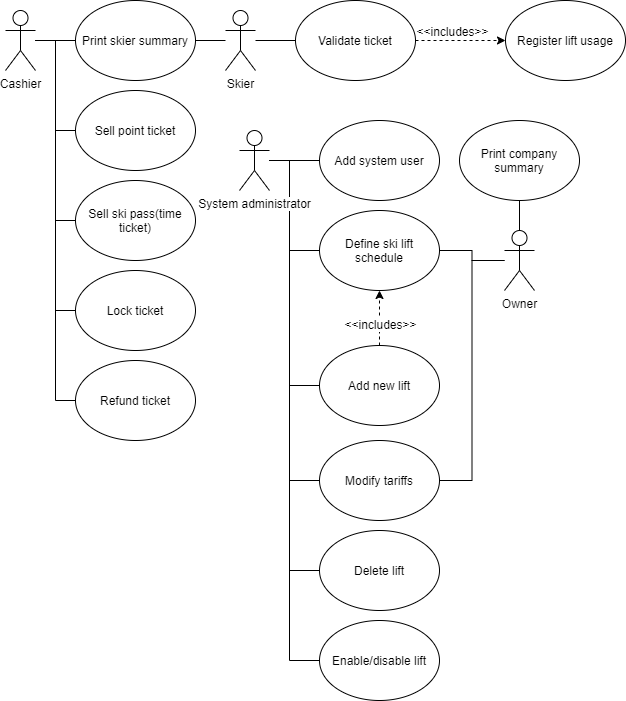

The diagram above was exported from draw.io. Its source (the exported page's mxGraphModel, read from the mxfile embedded in the PNG):
<mxGraphModel dx="1038" dy="531" grid="1" gridSize="10" guides="1" tooltips="1" connect="1" arrows="1" fold="1" page="1" pageScale="1" pageWidth="827" pageHeight="1169" math="0" shadow="0">
  <root>
    <mxCell id="0" />
    <mxCell id="1" parent="0" />
    <mxCell id="0l7jO2OnxwDF26uofzay-14" style="edgeStyle=orthogonalEdgeStyle;rounded=0;orthogonalLoop=1;jettySize=auto;html=1;entryX=0;entryY=0.5;entryDx=0;entryDy=0;endArrow=none;endFill=0;" parent="1" source="0l7jO2OnxwDF26uofzay-9" target="0l7jO2OnxwDF26uofzay-13" edge="1">
      <mxGeometry relative="1" as="geometry" />
    </mxCell>
    <mxCell id="0l7jO2OnxwDF26uofzay-16" style="edgeStyle=orthogonalEdgeStyle;rounded=0;orthogonalLoop=1;jettySize=auto;html=1;entryX=0;entryY=0.5;entryDx=0;entryDy=0;endArrow=none;endFill=0;" parent="1" source="0l7jO2OnxwDF26uofzay-9" target="0l7jO2OnxwDF26uofzay-15" edge="1">
      <mxGeometry relative="1" as="geometry" />
    </mxCell>
    <mxCell id="cXX3pIR8pKJv_eYzaTyf-7" style="edgeStyle=orthogonalEdgeStyle;rounded=0;orthogonalLoop=1;jettySize=auto;html=1;entryX=0;entryY=0.5;entryDx=0;entryDy=0;endArrow=none;endFill=0;" parent="1" source="0l7jO2OnxwDF26uofzay-9" target="0l7jO2OnxwDF26uofzay-55" edge="1">
      <mxGeometry relative="1" as="geometry" />
    </mxCell>
    <mxCell id="cXX3pIR8pKJv_eYzaTyf-9" style="edgeStyle=orthogonalEdgeStyle;rounded=0;orthogonalLoop=1;jettySize=auto;html=1;entryX=0;entryY=0.5;entryDx=0;entryDy=0;endArrow=none;endFill=0;" parent="1" source="0l7jO2OnxwDF26uofzay-9" target="cXX3pIR8pKJv_eYzaTyf-8" edge="1">
      <mxGeometry relative="1" as="geometry" />
    </mxCell>
    <mxCell id="cXX3pIR8pKJv_eYzaTyf-10" style="edgeStyle=orthogonalEdgeStyle;rounded=0;orthogonalLoop=1;jettySize=auto;html=1;entryX=0;entryY=0.5;entryDx=0;entryDy=0;endArrow=none;endFill=0;" parent="1" source="0l7jO2OnxwDF26uofzay-9" target="cXX3pIR8pKJv_eYzaTyf-3" edge="1">
      <mxGeometry relative="1" as="geometry" />
    </mxCell>
    <mxCell id="0l7jO2OnxwDF26uofzay-9" value="&lt;div&gt;Cashier&lt;/div&gt;" style="shape=umlActor;verticalLabelPosition=bottom;labelBackgroundColor=#ffffff;verticalAlign=top;html=1;outlineConnect=0;" parent="1" vertex="1">
      <mxGeometry x="10" y="20" width="30" height="60" as="geometry" />
    </mxCell>
    <mxCell id="0l7jO2OnxwDF26uofzay-43" style="edgeStyle=orthogonalEdgeStyle;rounded=0;orthogonalLoop=1;jettySize=auto;html=1;entryX=0;entryY=0.5;entryDx=0;entryDy=0;endArrow=none;endFill=0;" parent="1" source="0l7jO2OnxwDF26uofzay-10" target="0l7jO2OnxwDF26uofzay-42" edge="1">
      <mxGeometry relative="1" as="geometry" />
    </mxCell>
    <mxCell id="0l7jO2OnxwDF26uofzay-45" style="edgeStyle=orthogonalEdgeStyle;rounded=0;orthogonalLoop=1;jettySize=auto;html=1;entryX=0;entryY=0.5;entryDx=0;entryDy=0;endArrow=none;endFill=0;" parent="1" source="0l7jO2OnxwDF26uofzay-10" target="0l7jO2OnxwDF26uofzay-44" edge="1">
      <mxGeometry relative="1" as="geometry">
        <Array as="points">
          <mxPoint x="294" y="170" />
          <mxPoint x="294" y="260" />
        </Array>
      </mxGeometry>
    </mxCell>
    <mxCell id="0l7jO2OnxwDF26uofzay-50" style="edgeStyle=orthogonalEdgeStyle;rounded=0;orthogonalLoop=1;jettySize=auto;html=1;entryX=0;entryY=0.5;entryDx=0;entryDy=0;endArrow=none;endFill=0;" parent="1" source="0l7jO2OnxwDF26uofzay-10" target="0l7jO2OnxwDF26uofzay-47" edge="1">
      <mxGeometry relative="1" as="geometry">
        <Array as="points">
          <mxPoint x="294" y="170" />
          <mxPoint x="294" y="395" />
        </Array>
      </mxGeometry>
    </mxCell>
    <mxCell id="0l7jO2OnxwDF26uofzay-54" style="edgeStyle=orthogonalEdgeStyle;rounded=0;orthogonalLoop=1;jettySize=auto;html=1;entryX=0;entryY=0.5;entryDx=0;entryDy=0;endArrow=none;endFill=0;" parent="1" source="0l7jO2OnxwDF26uofzay-10" target="0l7jO2OnxwDF26uofzay-53" edge="1">
      <mxGeometry relative="1" as="geometry">
        <Array as="points">
          <mxPoint x="294" y="170" />
          <mxPoint x="294" y="580" />
        </Array>
      </mxGeometry>
    </mxCell>
    <mxCell id="cXX3pIR8pKJv_eYzaTyf-12" style="edgeStyle=orthogonalEdgeStyle;rounded=0;orthogonalLoop=1;jettySize=auto;html=1;entryX=0;entryY=0.5;entryDx=0;entryDy=0;endArrow=none;endFill=0;" parent="1" source="0l7jO2OnxwDF26uofzay-10" target="cXX3pIR8pKJv_eYzaTyf-11" edge="1">
      <mxGeometry relative="1" as="geometry">
        <Array as="points">
          <mxPoint x="294" y="170" />
          <mxPoint x="294" y="490" />
        </Array>
      </mxGeometry>
    </mxCell>
    <mxCell id="cXX3pIR8pKJv_eYzaTyf-15" style="edgeStyle=orthogonalEdgeStyle;rounded=0;orthogonalLoop=1;jettySize=auto;html=1;entryX=0;entryY=0.5;entryDx=0;entryDy=0;endArrow=none;endFill=0;" parent="1" source="0l7jO2OnxwDF26uofzay-10" target="cXX3pIR8pKJv_eYzaTyf-14" edge="1">
      <mxGeometry relative="1" as="geometry">
        <Array as="points">
          <mxPoint x="294" y="170" />
          <mxPoint x="294" y="670" />
        </Array>
      </mxGeometry>
    </mxCell>
    <mxCell id="0l7jO2OnxwDF26uofzay-10" value="System administrator" style="shape=umlActor;verticalLabelPosition=bottom;labelBackgroundColor=#ffffff;verticalAlign=top;html=1;outlineConnect=0;" parent="1" vertex="1">
      <mxGeometry x="244" y="140" width="30" height="60" as="geometry" />
    </mxCell>
    <mxCell id="0l7jO2OnxwDF26uofzay-28" style="edgeStyle=orthogonalEdgeStyle;rounded=0;orthogonalLoop=1;jettySize=auto;html=1;entryX=0.5;entryY=1;entryDx=0;entryDy=0;endArrow=none;endFill=0;" parent="1" source="0l7jO2OnxwDF26uofzay-12" target="0l7jO2OnxwDF26uofzay-26" edge="1">
      <mxGeometry relative="1" as="geometry" />
    </mxCell>
    <mxCell id="0l7jO2OnxwDF26uofzay-46" style="edgeStyle=orthogonalEdgeStyle;rounded=0;orthogonalLoop=1;jettySize=auto;html=1;entryX=1;entryY=0.5;entryDx=0;entryDy=0;endArrow=none;endFill=0;" parent="1" source="0l7jO2OnxwDF26uofzay-12" target="0l7jO2OnxwDF26uofzay-44" edge="1">
      <mxGeometry relative="1" as="geometry" />
    </mxCell>
    <mxCell id="cXX3pIR8pKJv_eYzaTyf-13" style="edgeStyle=orthogonalEdgeStyle;rounded=0;orthogonalLoop=1;jettySize=auto;html=1;entryX=1;entryY=0.5;entryDx=0;entryDy=0;endArrow=none;endFill=0;" parent="1" source="0l7jO2OnxwDF26uofzay-12" target="cXX3pIR8pKJv_eYzaTyf-11" edge="1">
      <mxGeometry relative="1" as="geometry" />
    </mxCell>
    <mxCell id="0l7jO2OnxwDF26uofzay-12" value="&lt;div&gt;Owner&lt;/div&gt;" style="shape=umlActor;verticalLabelPosition=bottom;labelBackgroundColor=#ffffff;verticalAlign=top;html=1;outlineConnect=0;" parent="1" vertex="1">
      <mxGeometry x="509" y="240" width="30" height="60" as="geometry" />
    </mxCell>
    <mxCell id="0l7jO2OnxwDF26uofzay-13" value="Sell point ticket" style="ellipse;whiteSpace=wrap;html=1;" parent="1" vertex="1">
      <mxGeometry x="80" y="100" width="120" height="80" as="geometry" />
    </mxCell>
    <mxCell id="0l7jO2OnxwDF26uofzay-15" value="Sell ski pass(time ticket)" style="ellipse;whiteSpace=wrap;html=1;" parent="1" vertex="1">
      <mxGeometry x="80" y="190" width="120" height="80" as="geometry" />
    </mxCell>
    <mxCell id="0l7jO2OnxwDF26uofzay-26" value="Print company summary" style="ellipse;whiteSpace=wrap;html=1;" parent="1" vertex="1">
      <mxGeometry x="464" y="130" width="120" height="80" as="geometry" />
    </mxCell>
    <mxCell id="0l7jO2OnxwDF26uofzay-38" style="edgeStyle=orthogonalEdgeStyle;rounded=0;orthogonalLoop=1;jettySize=auto;html=1;dashed=1;entryX=0;entryY=0.5;entryDx=0;entryDy=0;endArrow=classic;endFill=1;" parent="1" source="0l7jO2OnxwDF26uofzay-29" target="0l7jO2OnxwDF26uofzay-37" edge="1">
      <mxGeometry relative="1" as="geometry">
        <mxPoint x="295" y="80" as="targetPoint" />
      </mxGeometry>
    </mxCell>
    <mxCell id="0l7jO2OnxwDF26uofzay-41" value="&amp;lt;&amp;lt;includes&amp;gt;&amp;gt;" style="text;html=1;align=center;verticalAlign=middle;resizable=0;points=[];labelBackgroundColor=#ffffff;" parent="0l7jO2OnxwDF26uofzay-38" vertex="1" connectable="0">
      <mxGeometry x="0.12" y="2" relative="1" as="geometry">
        <mxPoint x="-14" y="-8" as="offset" />
      </mxGeometry>
    </mxCell>
    <mxCell id="0l7jO2OnxwDF26uofzay-29" value="Validate ticket" style="ellipse;whiteSpace=wrap;html=1;" parent="1" vertex="1">
      <mxGeometry x="300" y="10" width="120" height="80" as="geometry" />
    </mxCell>
    <mxCell id="0l7jO2OnxwDF26uofzay-33" style="edgeStyle=orthogonalEdgeStyle;rounded=0;orthogonalLoop=1;jettySize=auto;html=1;endArrow=none;endFill=0;entryX=0;entryY=0.5;entryDx=0;entryDy=0;" parent="1" source="0l7jO2OnxwDF26uofzay-30" target="0l7jO2OnxwDF26uofzay-29" edge="1">
      <mxGeometry relative="1" as="geometry">
        <mxPoint x="300" y="50" as="targetPoint" />
      </mxGeometry>
    </mxCell>
    <mxCell id="cXX3pIR8pKJv_eYzaTyf-5" style="edgeStyle=orthogonalEdgeStyle;rounded=0;orthogonalLoop=1;jettySize=auto;html=1;entryX=1;entryY=0.5;entryDx=0;entryDy=0;endArrow=none;endFill=0;" parent="1" source="0l7jO2OnxwDF26uofzay-30" target="cXX3pIR8pKJv_eYzaTyf-3" edge="1">
      <mxGeometry relative="1" as="geometry" />
    </mxCell>
    <mxCell id="0l7jO2OnxwDF26uofzay-30" value="Skier" style="shape=umlActor;verticalLabelPosition=bottom;labelBackgroundColor=#ffffff;verticalAlign=top;html=1;outlineConnect=0;" parent="1" vertex="1">
      <mxGeometry x="230" y="20" width="30" height="60" as="geometry" />
    </mxCell>
    <mxCell id="0l7jO2OnxwDF26uofzay-37" value="Register lift usage" style="ellipse;whiteSpace=wrap;html=1;" parent="1" vertex="1">
      <mxGeometry x="510" y="10" width="120" height="80" as="geometry" />
    </mxCell>
    <mxCell id="0l7jO2OnxwDF26uofzay-42" value="Add system user" style="ellipse;whiteSpace=wrap;html=1;" parent="1" vertex="1">
      <mxGeometry x="324" y="130" width="120" height="80" as="geometry" />
    </mxCell>
    <mxCell id="0l7jO2OnxwDF26uofzay-44" value="Define ski lift schedule" style="ellipse;whiteSpace=wrap;html=1;" parent="1" vertex="1">
      <mxGeometry x="324" y="220" width="120" height="80" as="geometry" />
    </mxCell>
    <mxCell id="0l7jO2OnxwDF26uofzay-49" style="edgeStyle=orthogonalEdgeStyle;rounded=0;orthogonalLoop=1;jettySize=auto;html=1;dashed=1;endArrow=classic;endFill=1;" parent="1" source="0l7jO2OnxwDF26uofzay-47" target="0l7jO2OnxwDF26uofzay-44" edge="1">
      <mxGeometry relative="1" as="geometry">
        <Array as="points">
          <mxPoint x="384" y="340" />
          <mxPoint x="384" y="340" />
        </Array>
      </mxGeometry>
    </mxCell>
    <mxCell id="0l7jO2OnxwDF26uofzay-52" value="&amp;lt;&amp;lt;includes&amp;gt;&amp;gt;" style="text;html=1;align=center;verticalAlign=middle;resizable=0;points=[];labelBackgroundColor=#ffffff;" parent="0l7jO2OnxwDF26uofzay-49" vertex="1" connectable="0">
      <mxGeometry x="-0.2093" relative="1" as="geometry">
        <mxPoint as="offset" />
      </mxGeometry>
    </mxCell>
    <mxCell id="0l7jO2OnxwDF26uofzay-47" value="Add new lift" style="ellipse;whiteSpace=wrap;html=1;" parent="1" vertex="1">
      <mxGeometry x="324" y="355" width="120" height="80" as="geometry" />
    </mxCell>
    <mxCell id="0l7jO2OnxwDF26uofzay-53" value="Delete lift" style="ellipse;whiteSpace=wrap;html=1;" parent="1" vertex="1">
      <mxGeometry x="324" y="540" width="120" height="80" as="geometry" />
    </mxCell>
    <mxCell id="0l7jO2OnxwDF26uofzay-55" value="Lock ticket" style="ellipse;whiteSpace=wrap;html=1;" parent="1" vertex="1">
      <mxGeometry x="80" y="280" width="120" height="80" as="geometry" />
    </mxCell>
    <mxCell id="cXX3pIR8pKJv_eYzaTyf-3" value="Print skier summary" style="ellipse;whiteSpace=wrap;html=1;" parent="1" vertex="1">
      <mxGeometry x="80" y="10" width="120" height="80" as="geometry" />
    </mxCell>
    <mxCell id="cXX3pIR8pKJv_eYzaTyf-8" value="Refund ticket" style="ellipse;whiteSpace=wrap;html=1;" parent="1" vertex="1">
      <mxGeometry x="80" y="370" width="120" height="80" as="geometry" />
    </mxCell>
    <mxCell id="cXX3pIR8pKJv_eYzaTyf-11" value="Modify tariffs" style="ellipse;whiteSpace=wrap;html=1;" parent="1" vertex="1">
      <mxGeometry x="324" y="450" width="120" height="80" as="geometry" />
    </mxCell>
    <mxCell id="cXX3pIR8pKJv_eYzaTyf-14" value="Enable/disable lift" style="ellipse;whiteSpace=wrap;html=1;" parent="1" vertex="1">
      <mxGeometry x="324" y="630" width="120" height="80" as="geometry" />
    </mxCell>
  </root>
</mxGraphModel>